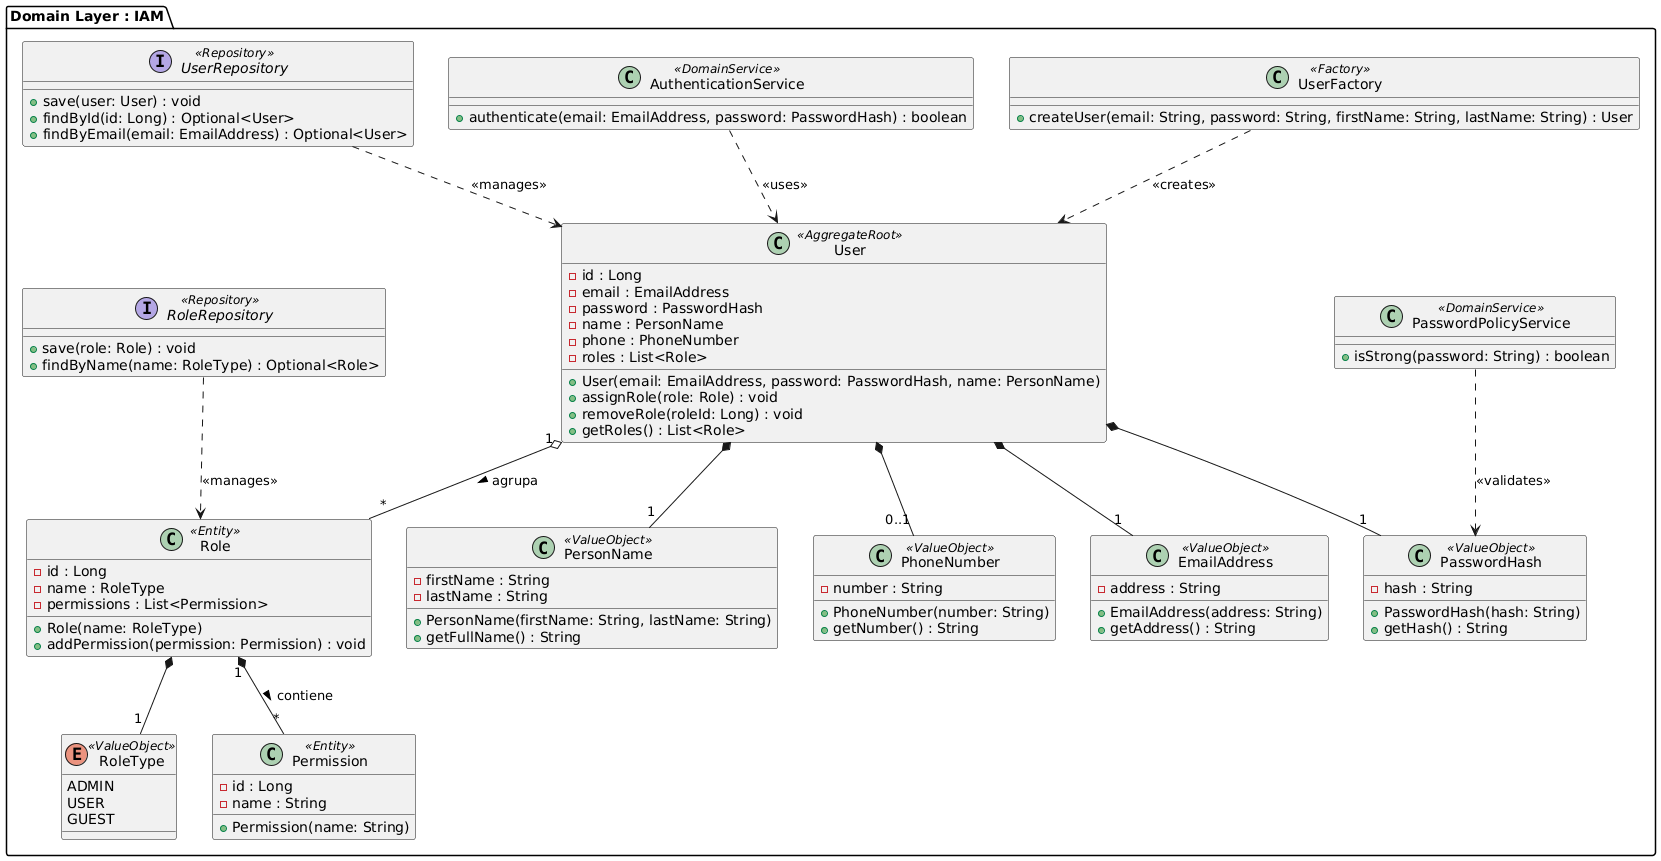

The diagram above was rendered by PlantUML. Its source (embedded in the PNG):
@startuml
package "Domain Layer : IAM" {

    ' Value Objects
    class EmailAddress <<ValueObject>> {
        - address : String
        + EmailAddress(address: String)
        + getAddress() : String
    }

    class PasswordHash <<ValueObject>> {
        - hash : String
        + PasswordHash(hash: String)
        + getHash() : String
    }

    class PersonName <<ValueObject>> {
        - firstName : String
        - lastName : String
        + PersonName(firstName: String, lastName: String)
        + getFullName() : String
    }
    
    class PhoneNumber <<ValueObject>> {
        - number : String
        + PhoneNumber(number: String)
        + getNumber() : String
    }

    enum RoleType <<ValueObject>> {
        ADMIN
        USER
        GUEST
    }

    ' Entities & Aggregates
    class User <<AggregateRoot>> {
        - id : Long
        - email : EmailAddress
        - password : PasswordHash
        - name : PersonName
        - phone : PhoneNumber
        - roles : List<Role>
        + User(email: EmailAddress, password: PasswordHash, name: PersonName)
        + assignRole(role: Role) : void
        + removeRole(roleId: Long) : void
        + getRoles() : List<Role>
    }

    class Role <<Entity>> {
        - id : Long
        - name : RoleType
        - permissions : List<Permission>
        + Role(name: RoleType)
        + addPermission(permission: Permission) : void
    }

    class Permission <<Entity>> {
        - id : Long
        - name : String
        + Permission(name: String)
    }

    ' Factories & Services
    class UserFactory <<Factory>> {
        + createUser(email: String, password: String, firstName: String, lastName: String) : User
    }

    class AuthenticationService <<DomainService>> {
        + authenticate(email: EmailAddress, password: PasswordHash) : boolean
    }

    class PasswordPolicyService <<DomainService>> {
        + isStrong(password: String) : boolean
    }

    ' Repositories (Interfaces)
    interface UserRepository <<Repository>> {
        + save(user: User) : void
        + findById(id: Long) : Optional<User>
        + findByEmail(email: EmailAddress) : Optional<User>
    }

    interface RoleRepository <<Repository>> {
        + save(role: Role) : void
        + findByName(name: RoleType) : Optional<Role>
    }

    ' Relaciones Estructurales (Composición y Agregación)
    User "1" o-- "*" Role : agrupa >
    Role "1" *-- "*" Permission : contiene >
    
    User *-- "1" EmailAddress
    User *-- "1" PasswordHash
    User *-- "1" PersonName
    User *-- "0..1" PhoneNumber
    Role *-- "1" RoleType

    ' Relaciones de Dependencia (Uso, Creación, Gestión)
    UserFactory ..> User : <<creates>>
    UserRepository ..> User : <<manages>>
    RoleRepository ..> Role : <<manages>>
    AuthenticationService ..> User : <<uses>>
    PasswordPolicyService ..> PasswordHash : <<validates>>
}
@enduml